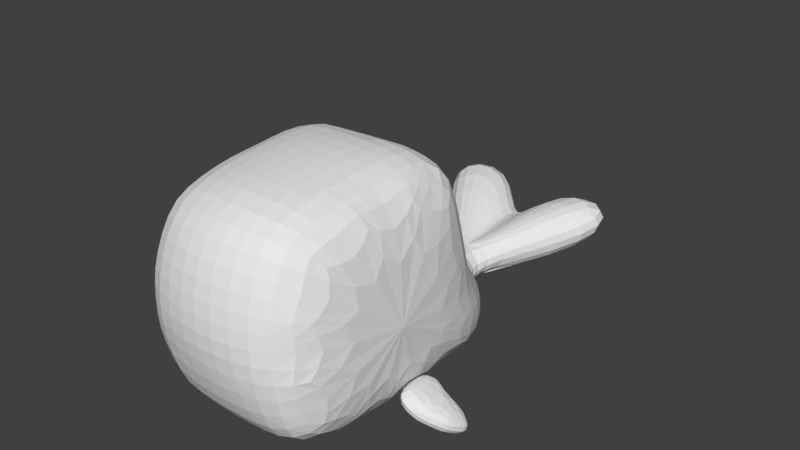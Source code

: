 # Source: Whale.blend  (saved by Blender 2.79.0; exported with 4.5.12 LTS)
import bpy
from mathutils import Matrix  # noqa: F401  (used for matrix-valued properties, if any)

bpy.ops.wm.read_factory_settings(use_empty=True)
scene = bpy.context.scene
scene.name = 'Scene'

# ---- collections
col_collection_1 = bpy.data.collections.new('Collection 1'); scene.collection.children.link(col_collection_1)

# ---- world
world_world = bpy.data.worlds.new('World'); scene.world = world_world
world_world.color = (0.05088, 0.05088, 0.05088)
world_world.use_sun_shadow = False
world_world.sun_shadow_jitter_overblur = 0.0
world_world.cycles.sampling_method = 'MANUAL'

# ---- meshes
me_cube_001 = bpy.data.meshes.new('Cube.001')
me_cube_001.from_pydata([(0.9841, -1.329, -0.6417), (1.266, -1.243, -0.8264), (1.457, -1.118, -0.9248), (1.549, -0.8413, -1.088), (1.354, -0.7746, -0.9901), (1.175, -0.8146, -0.8763), (1.042, -0.7735, -0.8085), (0.9068, -0.7251, -0.7412), (0.8562, -1.391, -0.875), (1.138, -1.304, -1.06), (1.33, -1.179, -1.158), (1.421, -0.9028, -1.321), (1.227, -0.8361, -1.223), (1.048, -0.876, -1.11), (0.9143, -0.835, -1.042), (0.779, -0.7866, -0.9744), (-0.9893, -1.329, -0.6417), (-1.271, -1.243, -0.8264), (-1.463, -1.118, -0.9248), (-1.554, -0.8413, -1.088), (-1.36, -0.7746, -0.9901), (-1.181, -0.8146, -0.8763), (-1.047, -0.7735, -0.8085), (-0.9121, -0.7251, -0.7412), (-0.8615, -1.391, -0.875), (-1.143, -1.304, -1.06), (-1.335, -1.179, -1.158), (-1.426, -0.9028, -1.321), (-1.232, -0.8361, -1.223), (-1.053, -0.876, -1.11), (-0.9196, -0.835, -1.042), (-0.7842, -0.7866, -0.9744), (1.0, -0.2006, -1.014), (0.9888, -2.262, -0.9387), (-0.8952, -2.262, -0.9378), (-1.0, -0.2539, -1.013), (1.0, -0.2625, 1.0), (1.0, -2.067, 0.8544), (-1.0, -2.068, 0.8544), (-1.0, -0.2625, 1.0), (0.5634, -0.2657, 1.008), (0.1796, -0.2705, 1.017), (-0.3052, -0.2733, 1.022), (-0.6616, -0.263, 1.002), (1.0, -0.209, -0.6216), (1.0, -0.2606, -0.2512), (0.6525, 0.4, -1.0), (0.2918, 0.6591, -1.0), (-0.2161, 0.6591, -1.0), (-0.6455, 0.2616, -1.0), (-1.0, -0.2432, -0.5914), (-1.0, -0.2625, -0.2572), (0.2831, 0.6591, -0.618), (-0.2381, 0.6591, -0.5733), (0.5954, 0.0789, -0.1993), (0.2601, 0.1561, -0.2322), (-0.2571, 0.1945, -0.2064), (-0.7048, 0.007266, -0.2609), (0.6226, 0.4375, -0.5797), (-0.6691, 0.2568, -0.6006), (-0.1267, 0.9549, -0.9237), (-0.1267, 0.9549, -0.6197), (-1.231, 2.112, -0.7571), (-1.231, 2.112, -0.08002), (0.2125, 0.9496, -0.922), (0.2125, 0.9496, -0.6162), (1.32, 2.112, -0.7571), (1.32, 2.112, -0.08002), (0.4293, 2.367, -0.7712), (0.04149, 1.753, -0.9042), (-0.3463, 2.459, -0.7571), (-0.3463, 2.459, -0.08002), (0.04149, 1.575, -0.6427), (0.4293, 2.367, -0.09409), (-0.04247, 0.9549, -0.9237), (0.04233, 0.9549, -0.9237), (0.1271, 0.9496, -0.922), (0.1271, 0.9496, -0.623), (0.04233, 0.9549, -0.6287), (-0.04247, 0.9549, -0.6264), (1.021, -2.291, -0.2257), (1.0, -2.213, 0.2898), (0.2623, -2.311, 0.9855), (-0.3313, -2.277, 0.9632), (0.3798, -2.296, -1.021), (-0.2392, -2.292, -1.007), (-0.9853, -2.348, -0.178), (-1.0, -2.275, 0.2584), (0.3235, -2.552, 0.3102), (0.354, -2.552, -0.2136), (-0.3481, -2.546, 0.2995), (-0.3067, -2.552, -0.1995), (0.4314, 0.5588, -1.0), (-0.9242, -1.708, -1.012), (-0.9496, -1.221, -1.052), (-0.9786, -0.6645, -1.038), (-0.3707, 0.516, -1.0), (0.9975, -0.6599, -1.046), (0.9944, -1.226, -1.061), (0.9918, -1.713, -1.016), (0.3927, -1.711, -1.059), (0.4007, -1.225, -1.117), (0.41, -0.6613, -1.086), (-0.2696, -1.71, -1.059), (-0.2912, -1.223, -1.117), (-0.3161, -0.663, -1.087), (1.0, -0.8069, 0.9561), (1.0, -1.457, 0.9036), (-1.0, -1.41, 0.9075), (-1.0, -0.7933, 0.9572), (0.3195, -0.2727, 1.021), (0.3082, -0.9103, 1.142), (0.2948, -1.548, 1.091), (-0.3131, -0.9061, 1.143), (-0.3223, -1.534, 1.092)], [], [(1, 2, 3, 4, 5, 6, 7, 0), (9, 8, 15, 14, 13, 12, 11, 10), (1, 0, 8, 9), (2, 1, 9, 10), (3, 2, 10, 11), (4, 3, 11, 12), (5, 4, 12, 13), (6, 5, 13, 14), (7, 6, 14, 15), (0, 7, 15, 8), (17, 16, 23, 22, 21, 20, 19, 18), (25, 26, 27, 28, 29, 30, 31, 24), (17, 25, 24, 16), (18, 26, 25, 17), (19, 27, 26, 18), (20, 28, 27, 19), (21, 29, 28, 20), (22, 30, 29, 21), (23, 31, 30, 22), (16, 24, 31, 23), (32, 97, 102, 92, 46), (36, 40, 110, 111, 106), (32, 44, 45, 36, 106, 107, 37, 81, 80, 33, 99, 98, 97), (33, 80, 89, 84), (34, 86, 87, 38, 108, 109, 39, 51, 50, 35, 95, 94, 93), (36, 45, 54, 40), (40, 54, 55, 41, 110), (41, 55, 56, 42), (42, 56, 57, 43), (43, 57, 51, 39), (51, 57, 59, 50), (50, 59, 49, 35), (49, 59, 53, 48, 96), (47, 64, 65, 52), (47, 52, 58, 46, 92), (46, 58, 44, 32), (44, 58, 54, 45), (58, 52, 55, 54), (52, 53, 56, 55), (53, 59, 57, 56), (60, 61, 63, 62), (68, 73, 67, 66), (66, 67, 65, 64), (68, 66, 64, 76), (71, 63, 61, 79), (67, 73, 77, 65), (73, 72, 78, 77), (72, 71, 79, 78), (62, 70, 74, 60), (70, 69, 75, 74), (69, 68, 76, 75), (48, 60, 64, 47), (53, 61, 60, 48), (53, 52, 65, 77, 78, 79, 61), (62, 63, 71, 70), (70, 71, 72, 69), (69, 72, 73, 68), (84, 89, 91, 85), (85, 91, 86, 34), (86, 91, 90, 87), (87, 90, 83, 38), (83, 90, 88, 82), (82, 88, 81, 37), (81, 88, 89, 80), (88, 90, 91, 89), (92, 102, 105, 96, 48, 47), (96, 105, 95, 35, 49), (95, 105, 104, 94), (94, 104, 103, 93), (93, 103, 85, 34), (85, 103, 100, 84), (84, 100, 99, 33), (99, 100, 101, 98), (98, 101, 102, 97), (101, 100, 103, 104), (101, 104, 105, 102), (106, 111, 112, 107), (107, 112, 82, 37), (82, 112, 114, 83), (83, 114, 108, 38), (108, 114, 113, 109), (109, 113, 42, 43, 39), (42, 113, 111, 110, 41), (113, 114, 112, 111)])
_uv = me_cube_001.uv_layers.new(name='UVMap')
_uv.uv.foreach_set('vector', [0.7901, 0.5304, 0.8155, 0.5435, 0.8345, 0.5766, 0.8098, 0.5848, 0.7854, 0.5806, 0.7685, 0.5859, 0.7514, 0.592, 0.7514, 0.5214, 0.7901, 0.3262, 0.7514, 0.3352, 0.7514, 0.2646, 0.7685, 0.2707, 0.7855, 0.276, 0.8098, 0.2718, 0.8345, 0.28, 0.8155, 0.3131, 0.467, 0.7555, 0.5068, 0.7547, 0.5068, 0.786, 0.467, 0.7867, 0.4388, 0.7516, 0.467, 0.7555, 0.467, 0.7867, 0.4388, 0.7828, 0.4008, 0.7555, 0.4388, 0.7516, 0.4388, 0.7828, 0.4008, 0.7867, 0.3747, 0.7547, 0.4008, 0.7555, 0.4008, 0.7867, 0.3747, 0.7859, 0.35, 0.7542, 0.3747, 0.7547, 0.3747, 0.7859, 0.35, 0.7854, 0.3323, 0.7536, 0.35, 0.7542, 0.35, 0.7854, 0.3323, 0.7848, 0.3141, 0.753, 0.3323, 0.7536, 0.3323, 0.7848, 0.3141, 0.7843, 0.3149, 0.7872, 0.3855, 0.7872, 0.3848, 0.8184, 0.3141, 0.8184, 0.7958, 0.6541, 0.8345, 0.6631, 0.8345, 0.5925, 0.8174, 0.5986, 0.8004, 0.6039, 0.7761, 0.5997, 0.7514, 0.6079, 0.7704, 0.641, 0.7958, 0.6727, 0.7704, 0.6857, 0.7514, 0.7188, 0.7761, 0.727, 0.8004, 0.7228, 0.8174, 0.7281, 0.8345, 0.7342, 0.8345, 0.6636, 0.04002, 0.798, 0.04002, 0.7668, 0.0002483, 0.7675, 0.0002482, 0.7988, 0.06827, 0.8019, 0.06827, 0.7707, 0.04002, 0.7668, 0.04002, 0.798, 0.1063, 0.798, 0.1063, 0.7668, 0.06827, 0.7707, 0.06827, 0.8019, 0.1323, 0.7989, 0.1323, 0.7676, 0.1063, 0.7668, 0.1063, 0.798, 0.157, 0.7994, 0.157, 0.7681, 0.1323, 0.7676, 0.1323, 0.7989, 0.1747, 0.7999, 0.1747, 0.7687, 0.157, 0.7681, 0.157, 0.7994, 0.1929, 0.8005, 0.1929, 0.7692, 0.1747, 0.7687, 0.1747, 0.7999, 0.2635, 0.7988, 0.2635, 0.7675, 0.1929, 0.7692, 0.1929, 0.8005, 0.7286, 0.2306, 0.6716, 0.2395, 0.6627, 0.1707, 0.7679, 0.1536, 0.7619, 0.1724, 0.003917, 0.2543, 0.002933, 0.1993, 0.002954, 0.1686, 0.08246, 0.1639, 0.07263, 0.2526, 0.7421, 0.5214, 0.7442, 0.5663, 0.7412, 0.609, 0.7509, 0.7519, 0.6884, 0.7511, 0.6138, 0.7503, 0.5438, 0.7495, 0.5226, 0.6862, 0.5096, 0.6279, 0.5073, 0.5462, 0.5694, 0.5331, 0.6246, 0.5241, 0.6894, 0.5214, 0.4659, 0.2423, 0.3746, 0.2482, 0.3738, 0.1634, 0.4699, 0.1671, 0.2606, 0.7247, 0.2581, 0.6366, 0.2704, 0.5875, 0.2995, 0.5214, 0.3751, 0.5214, 0.4458, 0.5214, 0.5068, 0.5214, 0.4952, 0.6648, 0.4944, 0.7031, 0.4894, 0.7511, 0.4423, 0.7502, 0.3786, 0.7469, 0.3233, 0.7379, 0.9919, 0.2585, 0.8258, 0.2641, 0.8405, 0.1981, 0.996, 0.2036, 0.996, 0.2036, 0.8405, 0.1981, 0.8438, 0.1588, 0.9998, 0.1562, 0.9994, 0.1735, 0.9998, 0.1562, 0.8438, 0.1588, 0.8429, 0.1051, 0.9994, 0.09441, 0.9994, 0.09441, 0.8429, 0.1051, 0.8332, 0.05077, 0.995, 0.05031, 0.995, 0.05031, 0.8332, 0.05077, 0.8316, 0.0002504, 0.9963, 0.005974, 0.8316, 0.0002504, 0.8332, 0.05077, 0.7951, 0.07286, 0.7863, 0.006058, 0.7863, 0.006058, 0.7951, 0.07286, 0.76, 0.08313, 0.7318, 0.01947, 0.76, 0.08313, 0.7951, 0.07286, 0.7972, 0.1174, 0.7762, 0.122, 0.7695, 0.1104, 0.7285, 0.5209, 0.7037, 0.4954, 0.7217, 0.4655, 0.7509, 0.4833, 0.7735, 0.1442, 0.7933, 0.148, 0.7939, 0.1758, 0.7619, 0.1724, 0.7679, 0.1536, 0.7619, 0.1724, 0.7939, 0.1758, 0.7758, 0.2525, 0.7286, 0.2306, 0.7758, 0.2525, 0.7939, 0.1758, 0.8405, 0.1981, 0.8258, 0.2641, 0.7939, 0.1758, 0.7933, 0.148, 0.8438, 0.1588, 0.8405, 0.1981, 0.7933, 0.148, 0.7972, 0.1174, 0.8429, 0.1051, 0.8438, 0.1588, 0.7972, 0.1174, 0.7951, 0.07286, 0.8332, 0.05077, 0.8429, 0.1051, 0.05147, 0.4924, 0.03433, 0.4621, 0.1632, 0.3182, 0.2014, 0.3857, 0.4646, 0.331, 0.5046, 0.2646, 0.5962, 0.318, 0.5561, 0.3844, 0.5561, 0.3844, 0.5962, 0.318, 0.7217, 0.4655, 0.7037, 0.4954, 0.7002, 0.7615, 0.8024, 0.7897, 0.6764, 0.9247, 0.6666, 0.9248, 0.1058, 0.745, 0.0002482, 0.7663, 0.03211, 0.5778, 0.03981, 0.5719, 0.2576, 0.5498, 0.2109, 0.6461, 0.05508, 0.5589, 0.06201, 0.5517, 0.2109, 0.6461, 0.09408, 0.6214, 0.04774, 0.5656, 0.05508, 0.5589, 0.09408, 0.6214, 0.1058, 0.745, 0.03981, 0.5719, 0.04774, 0.5656, 0.5073, 0.7948, 0.6075, 0.7523, 0.6472, 0.9245, 0.6375, 0.9248, 0.6075, 0.7523, 0.6553, 0.833, 0.6569, 0.9243, 0.6472, 0.9245, 0.6553, 0.833, 0.7002, 0.7615, 0.6666, 0.9248, 0.6569, 0.9243, 0.7514, 0.3707, 0.7616, 0.3357, 0.8005, 0.3363, 0.8095, 0.3707, 0.0002482, 0.4753, 0.03433, 0.4621, 0.05147, 0.4924, 0.02505, 0.5175, 0.0002482, 0.559, 0.04765, 0.5214, 0.06201, 0.5517, 0.05508, 0.5589, 0.04774, 0.5656, 0.03981, 0.5719, 0.03211, 0.5778, 0.2014, 0.3857, 0.1632, 0.3182, 0.2579, 0.2646, 0.2961, 0.3321, 0.2961, 0.3321, 0.2579, 0.2646, 0.3858, 0.2662, 0.385, 0.3024, 0.385, 0.3024, 0.3858, 0.2662, 0.5046, 0.2646, 0.4646, 0.331, 0.4699, 0.1671, 0.3738, 0.1634, 0.3718, 0.08784, 0.4701, 0.09541, 0.4701, 0.09541, 0.3718, 0.08784, 0.3668, 0.0005326, 0.4672, 0.01229, 0.3668, 0.0005326, 0.3718, 0.08784, 0.3153, 0.08517, 0.309, 0.0002482, 0.309, 0.0002482, 0.3153, 0.08517, 0.2382, 0.08949, 0.2285, 0.008048, 0.2382, 0.08949, 0.3153, 0.08517, 0.3161, 0.1583, 0.242, 0.1508, 0.242, 0.1508, 0.3161, 0.1583, 0.309, 0.2464, 0.2348, 0.2425, 0.309, 0.2464, 0.3161, 0.1583, 0.3738, 0.1634, 0.3746, 0.2482, 0.3161, 0.1583, 0.3153, 0.08517, 0.3718, 0.08784, 0.3738, 0.1634, 0.7679, 0.1536, 0.6627, 0.1707, 0.6629, 0.09086, 0.7695, 0.1104, 0.7762, 0.122, 0.7735, 0.1442, 0.7695, 0.1104, 0.6629, 0.09086, 0.6776, 0.01135, 0.7318, 0.01947, 0.76, 0.08313, 0.6776, 0.01135, 0.6629, 0.09086, 0.5988, 0.08966, 0.6045, 0.00667, 0.6045, 0.00667, 0.5988, 0.08966, 0.5398, 0.09069, 0.5404, 0.007477, 0.5404, 0.007477, 0.5398, 0.09069, 0.4701, 0.09541, 0.4672, 0.01229, 0.4701, 0.09541, 0.5398, 0.09069, 0.5393, 0.1707, 0.4699, 0.1671, 0.4699, 0.1671, 0.5393, 0.1707, 0.5373, 0.245, 0.4659, 0.2423, 0.5373, 0.245, 0.5393, 0.1707, 0.598, 0.1713, 0.5998, 0.245, 0.5998, 0.245, 0.598, 0.1713, 0.6627, 0.1707, 0.6716, 0.2395, 0.598, 0.1713, 0.5393, 0.1707, 0.5398, 0.09069, 0.5988, 0.08966, 0.598, 0.1713, 0.5988, 0.08966, 0.6629, 0.09086, 0.6627, 0.1707, 0.07263, 0.2526, 0.08246, 0.1639, 0.1581, 0.1598, 0.1557, 0.2503, 0.1557, 0.2503, 0.1581, 0.1598, 0.242, 0.1508, 0.2348, 0.2425, 0.242, 0.1508, 0.1581, 0.1598, 0.1555, 0.08791, 0.2382, 0.08949, 0.2382, 0.08949, 0.1555, 0.08791, 0.1454, 0.002166, 0.2285, 0.008048, 0.1454, 0.002166, 0.1555, 0.08791, 0.08108, 0.08937, 0.06731, 0.002146, 0.06731, 0.002146, 0.08108, 0.08937, 0.001574, 0.08982, 0.0003696, 0.04487, 0.0002482, 0.00226, 0.001574, 0.08982, 0.08108, 0.08937, 0.08246, 0.1639, 0.002954, 0.1686, 0.001578, 0.1417, 0.08108, 0.08937, 0.1555, 0.08791, 0.1581, 0.1598, 0.08246, 0.1639])
me_cube_001.materials.append(None)
me_cube_001.use_remesh_preserve_volume = False
me_cube_001.use_remesh_preserve_attributes = False
me_cube_001.use_mirror_vertex_groups = False
me_cube_001.update()
arm_armature = bpy.data.armatures.new('Armature')  # bones are not reproduced

# ---- objects
ob_armature = bpy.data.objects.new('Armature', arm_armature)
ob_whale = bpy.data.objects.new('whale', me_cube_001)

# ---- transforms, parenting, visibility, modifiers, constraints
ob_armature.location = (-0.02611, -1.411, 0.002274)
ob_armature.rotation_euler = (1.571, -0.0, 0.0)
ob_armature.show_in_front = True
ob_armature.lineart.crease_threshold = 0.0
ob_whale.parent = ob_armature
ob_whale.matrix_parent_inverse = Matrix(((1.0, 0.0, 1.11e-16, 0.02611), (0.0, -4.366e-08, 1.0, -0.002274), (0.0, -1.0, -4.371e-08, -1.411), (0.0, 0.0, 0.0, 1.0)))
ob_whale.location = (0.0, 0.0, 0.0)
ob_whale.lock_rotations_4d = False
ob_whale.empty_display_type = 'ARROWS'
ob_whale.lineart.crease_threshold = 0.0
_vg = ob_whale.vertex_groups.new(name='Bone')
for _i, _w in zip([32, 33, 34, 35, 36, 37, 38, 39, 40, 41, 42, 43, 44, 45, 50, 51, 54, 57, 80, 81, 82, 83, 84, 85, 86, 87, 88, 89, 90, 91, 93, 94, 95, 97, 98, 99, 100, 101, 102, 103, 104, 105, 106, 107, 108, 109, 110, 111, 112, 113, 114], [0.05987, 0.4953, 0.8761, 0.07445, 0.2054, 0.7031, 0.8035, 0.159, 0.1795, 0.1663, 0.1587, 0.1579, 0.06047, 0.08282, 0.08053, 0.09031, 0.02833, 0.04144, 0.7523, 0.7221, 0.8039, 0.8219, 0.8837, 0.968, 0.9037, 0.8675, 0.8747, 0.9132, 0.9054, 0.9485, 0.6831, 0.4616, 0.2369, 0.09848, 0.207, 0.3023, 0.7313, 0.189, 0.04842, 0.8779, 0.4805, 0.07891, 0.3192, 0.606, 0.5049, 0.2253, 0.1714, 0.3317, 0.6394, 0.3076, 0.6196]): _vg.add([_i], _w, 'REPLACE')
_vg = ob_whale.vertex_groups.new(name='Bone.001')
for _i, _w in zip([34, 35, 36, 37, 38, 39, 40, 41, 42, 43, 44, 45, 50, 51, 54, 55, 56, 57, 81, 82, 83, 86, 87, 88, 90, 93, 94, 95, 101, 103, 104, 105, 106, 107, 108, 109, 110, 111, 112, 113, 114], [0.005074, 0.01424, 0.3535, 0.07245, 0.07485, 0.3581, 0.4144, 0.4433, 0.4395, 0.4034, 0.01116, 0.05337, 0.05911, 0.0839, 0.04913, 0.0149, 0.0243, 0.0564, 0.03556, 0.07117, 0.07302, 0.01577, 0.04646, 0.01066, 0.01406, 0.06168, 0.08832, 0.05566, 0.03027, 0.05682, 0.3637, 0.04585, 0.2183, 0.1165, 0.1491, 0.2186, 0.4384, 0.3746, 0.1644, 0.3807, 0.1697]): _vg.add([_i], _w, 'REPLACE')
_vg = ob_whale.vertex_groups.new(name='Bone.002')
for _i, _w in zip([32, 33, 34, 35, 36, 37, 38, 39, 40, 41, 42, 43, 44, 45, 46, 47, 48, 49, 50, 51, 52, 53, 54, 55, 56, 57, 58, 59, 60, 80, 81, 82, 83, 86, 87, 88, 90, 92, 93, 94, 95, 96, 97, 98, 99, 100, 101, 102, 103, 104, 105, 106, 107, 108, 109, 110, 111, 112, 113, 114], [0.7443, 0.05364, 0.08623, 0.8693, 0.2043, 0.1241, 0.1078, 0.2673, 0.1746, 0.1632, 0.1792, 0.2206, 0.7945, 0.7919, 0.7676, 0.5319, 0.5447, 0.8633, 0.8373, 0.8064, 0.4951, 0.5, 0.8472, 0.8815, 0.8687, 0.8714, 0.8015, 0.8533, 0.006356, 0.04098, 0.07988, 0.08274, 0.08264, 0.0551, 0.07345, 0.03655, 0.03554, 0.7034, 0.2374, 0.4281, 0.6842, 0.7739, 0.6542, 0.3626, 0.1282, 0.05462, 0.1693, 0.81, 0.0309, 0.1159, 0.8472, 0.22, 0.2171, 0.3325, 0.3428, 0.1616, 0.2608, 0.1642, 0.09351, 0.1719]): _vg.add([_i], _w, 'REPLACE')
_vg = ob_whale.vertex_groups.new(name='Bone.003')
for _i, _w in zip([32, 44, 46, 47, 48, 49, 52, 53, 54, 55, 58, 60, 61, 62, 63, 64, 69, 71, 72, 73, 74, 75, 76, 78, 79, 92, 96], [0.04981, 0.01092, 0.1485, 0.3858, 0.1441, 0.01074, 0.4223, 0.07494, 0.01769, 0.03127, 0.1307, 0.7599, 0.9901, 0.06124, 0.05351, 0.1033, 0.1873, 0.02688, 0.6386, 0.07621, 0.7164, 0.4675, 0.1989, 0.2712, 0.9888, 0.235, 0.07446]): _vg.add([_i], _w, 'REPLACE')
_vg = ob_whale.vertex_groups.new(name='Bone.007')
for _i, _w in zip([62, 63, 69, 70, 71, 72], [1.0, 0.9979, 0.1299, 0.994, 1.0, 0.08567]): _vg.add([_i], _w, 'REPLACE')
_vg = ob_whale.vertex_groups.new(name='Bone.004')
for _i, _w in zip([46, 47, 48, 49, 52, 53, 56, 58, 59, 60, 64, 65, 66, 67, 69, 72, 74, 75, 76, 77, 78, 92, 96], [0.01043, 0.07779, 0.304, 0.06534, 0.07901, 0.4213, 0.05503, 0.003122, 0.08, 0.1852, 0.8544, 0.9848, 0.05355, 0.03768, 0.1306, 0.1084, 0.2431, 0.4858, 0.7584, 0.9892, 0.7305, 0.04451, 0.1364]): _vg.add([_i], _w, 'REPLACE')
_vg = ob_whale.vertex_groups.new(name='Bone.005')
for _i, _w in zip([66, 67, 68, 69, 70, 72, 73, 75, 76], [0.9688, 1.0, 1.0, 0.5491, 0.0676, 0.1667, 1.0, 0.05213, 0.00494]): _vg.add([_i], _w, 'REPLACE')
_vg = ob_whale.vertex_groups.new(name='Bone.006')
for _i, _w in zip([16, 17, 18, 19, 20, 21, 22, 23, 24, 25, 26, 27, 28, 29, 30, 31, 83, 85, 90, 91], [1.0, 1.0, 1.0, 1.0, 1.0, 1.0, 1.0, 1.0, 1.0, 1.0, 1.0, 1.0, 1.0, 1.0, 1.0, 1.0, 0.0, 0.0, 0.0, 0.0]): _vg.add([_i], _w, 'REPLACE')
_vg = ob_whale.vertex_groups.new(name='Bone.008')
for _i, _w in zip([0, 1, 2, 3, 4, 5, 6, 7, 8, 9, 10, 11, 12, 13, 14, 15, 32, 33, 34, 37, 38, 39, 40, 41, 42, 43, 44, 45, 46, 47, 64, 65, 80, 81, 82, 83, 84, 85, 86, 87, 88, 89, 90, 91, 92, 97, 98, 99, 100, 101, 102, 104, 106, 107, 108, 109, 110, 111, 112, 113, 114], [0.8247, 1.0, 1.0, 1.0, 1.0, 0.9973, 0.8361, 0.4573, 0.9998, 1.0, 1.0, 1.0, 1.0, 0.9392, 0.1389, 0.0, 0.0, 0.0, 0.0, 0.0, 0.0, 0.0, 0.0, 0.0, 0.0, 0.0, 0.0, 0.0, 0.0, 0.0, 0.0, 0.0, 0.0, 0.0, 0.0, 0.0, 0.0, 0.0, 0.0, 0.0, 0.0, 0.0, 0.0, 0.0, 0.0, 0.0, 0.0, 0.0, 0.0, 0.0, 0.0, 0.02659, 0.01779, 0.0, 0.0, 0.0, 0.0, 0.0, 0.0, 0.0, 0.0]): _vg.add([_i], _w, 'REPLACE')
_m = ob_whale.modifiers.new('Armature', 'ARMATURE')
_m.object = ob_armature
_m = ob_whale.modifiers.new('Subsurf', 'SUBSURF')
_m.uv_smooth = 'PRESERVE_CORNERS'
_m.quality = 2
_m.levels = 2
_m.show_only_control_edges = False

# ---- collection membership
col_collection_1.objects.link(ob_armature)
col_collection_1.objects.link(ob_whale)

# ---- scene / render settings (as saved in the file)
scene.frame_start = 1; scene.frame_end = 120; scene.frame_set(12)
scene.render.engine = 'BLENDER_EEVEE_NEXT'
scene.render.resolution_percentage = 50
scene.render.dither_intensity = 0.0
scene.cycles.use_denoising = False
scene.cycles.samples = 128
scene.cycles.sampling_pattern = 'TABULATED_SOBOL'
scene.cycles.use_adaptive_sampling = False
scene.cycles.use_light_tree = False
scene.cycles.blur_glossy = 0.0
scene.cycles.sample_clamp_indirect = 0.0
scene.view_settings.view_transform = 'Standard'
bpy.context.view_layer.update()

# ---- added for rendering (the .blend has no active camera and no usable light): camera, sun
cam_auto = bpy.data.cameras.new('AutoCamera')
cam_auto.lens = 50.0
cam_auto.sensor_width = 36.0
cam_auto.clip_end = 1000.0
ob_auto_camera = bpy.data.objects.new('AutoCamera', cam_auto)
scene.collection.objects.link(ob_auto_camera)
ob_auto_camera.location = (5.81037, -7.0493, 4.64384)
ob_auto_camera.rotation_euler = (1.09748, -7.21219e-08, 0.694738)
scene.camera = ob_auto_camera
light_auto_sun = bpy.data.lights.new('AutoSun', 'SUN')
light_auto_sun.energy = 3.0
light_auto_sun.angle = 0.0523599
ob_auto_sun = bpy.data.objects.new('AutoSun', light_auto_sun)
scene.collection.objects.link(ob_auto_sun)
ob_auto_sun.rotation_euler = (0.872665, 0.174533, 0.523599)
bpy.context.view_layer.update()
